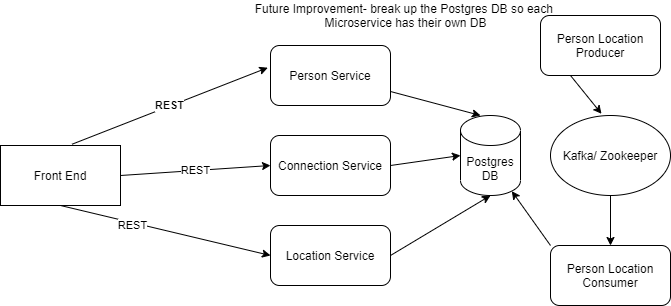

The diagram above was exported from draw.io. Its source (the exported page's mxGraphModel, read from the mxfile embedded in the PNG):
<mxGraphModel dx="782" dy="482" grid="1" gridSize="10" guides="1" tooltips="1" connect="1" arrows="1" fold="1" page="1" pageScale="1" pageWidth="1169" pageHeight="827" background="none" math="0" shadow="0">
  <root>
    <mxCell id="0" />
    <mxCell id="1" parent="0" />
    <mxCell id="no6S1huPqrZm-2m5r9l8-55" value="Front End" style="rounded=0;whiteSpace=wrap;html=1;fillColor=default;strokeColor=default;fontColor=default;" vertex="1" parent="1">
      <mxGeometry x="80" y="280" width="120" height="60" as="geometry" />
    </mxCell>
    <mxCell id="no6S1huPqrZm-2m5r9l8-57" value="Person Service" style="rounded=1;whiteSpace=wrap;html=1;fontColor=default;strokeColor=default;fillColor=default;" vertex="1" parent="1">
      <mxGeometry x="350" y="180" width="120" height="60" as="geometry" />
    </mxCell>
    <mxCell id="no6S1huPqrZm-2m5r9l8-58" value="Connection Service" style="rounded=1;whiteSpace=wrap;html=1;fontColor=default;strokeColor=default;fillColor=default;" vertex="1" parent="1">
      <mxGeometry x="350" y="270" width="120" height="60" as="geometry" />
    </mxCell>
    <mxCell id="no6S1huPqrZm-2m5r9l8-60" value="Location Service" style="rounded=1;whiteSpace=wrap;html=1;fontColor=default;strokeColor=default;fillColor=default;" vertex="1" parent="1">
      <mxGeometry x="350" y="360" width="120" height="60" as="geometry" />
    </mxCell>
    <mxCell id="no6S1huPqrZm-2m5r9l8-62" value="REST" style="endArrow=classic;html=1;rounded=0;fontColor=default;exitX=0.596;exitY=-0.021;exitDx=0;exitDy=0;exitPerimeter=0;strokeColor=default;labelBackgroundColor=default;entryX=-0.023;entryY=0.37;entryDx=0;entryDy=0;entryPerimeter=0;fontStyle=1" edge="1" parent="1" source="no6S1huPqrZm-2m5r9l8-55" target="no6S1huPqrZm-2m5r9l8-57">
      <mxGeometry width="50" height="50" relative="1" as="geometry">
        <mxPoint x="200" y="270" as="sourcePoint" />
        <mxPoint x="250" y="220" as="targetPoint" />
      </mxGeometry>
    </mxCell>
    <mxCell id="no6S1huPqrZm-2m5r9l8-63" value="REST" style="endArrow=classic;html=1;rounded=0;labelBackgroundColor=default;fontColor=default;strokeColor=default;exitX=1;exitY=0.5;exitDx=0;exitDy=0;entryX=0;entryY=0.5;entryDx=0;entryDy=0;" edge="1" parent="1" source="no6S1huPqrZm-2m5r9l8-55" target="no6S1huPqrZm-2m5r9l8-58">
      <mxGeometry width="50" height="50" relative="1" as="geometry">
        <mxPoint x="210" y="330" as="sourcePoint" />
        <mxPoint x="260" y="280" as="targetPoint" />
      </mxGeometry>
    </mxCell>
    <mxCell id="no6S1huPqrZm-2m5r9l8-64" value="" style="endArrow=classic;html=1;rounded=0;labelBackgroundColor=default;fontColor=default;strokeColor=default;exitX=0.5;exitY=1;exitDx=0;exitDy=0;entryX=0;entryY=0.5;entryDx=0;entryDy=0;" edge="1" parent="1" source="no6S1huPqrZm-2m5r9l8-55" target="no6S1huPqrZm-2m5r9l8-60">
      <mxGeometry width="50" height="50" relative="1" as="geometry">
        <mxPoint x="270" y="400" as="sourcePoint" />
        <mxPoint x="320" y="350" as="targetPoint" />
      </mxGeometry>
    </mxCell>
    <mxCell id="no6S1huPqrZm-2m5r9l8-65" value="REST" style="edgeLabel;html=1;align=center;verticalAlign=middle;resizable=0;points=[];fontColor=default;" vertex="1" connectable="0" parent="no6S1huPqrZm-2m5r9l8-64">
      <mxGeometry x="-0.3103" y="-2" relative="1" as="geometry">
        <mxPoint as="offset" />
      </mxGeometry>
    </mxCell>
    <mxCell id="no6S1huPqrZm-2m5r9l8-66" value="Postgres DB" style="shape=cylinder3;whiteSpace=wrap;html=1;boundedLbl=1;backgroundOutline=1;size=15;fontColor=default;strokeColor=default;fillColor=default;" vertex="1" parent="1">
      <mxGeometry x="540" y="250" width="60" height="80" as="geometry" />
    </mxCell>
    <mxCell id="no6S1huPqrZm-2m5r9l8-67" value="" style="endArrow=classic;html=1;rounded=0;labelBackgroundColor=default;fontColor=default;strokeColor=default;" edge="1" parent="1" source="no6S1huPqrZm-2m5r9l8-57">
      <mxGeometry width="50" height="50" relative="1" as="geometry">
        <mxPoint x="480" y="210" as="sourcePoint" />
        <mxPoint x="560" y="250" as="targetPoint" />
      </mxGeometry>
    </mxCell>
    <mxCell id="no6S1huPqrZm-2m5r9l8-68" value="" style="endArrow=classic;html=1;rounded=0;labelBackgroundColor=default;fontColor=default;strokeColor=default;exitX=1;exitY=0.5;exitDx=0;exitDy=0;entryX=0;entryY=0.5;entryDx=0;entryDy=0;entryPerimeter=0;" edge="1" parent="1" source="no6S1huPqrZm-2m5r9l8-58" target="no6S1huPqrZm-2m5r9l8-66">
      <mxGeometry width="50" height="50" relative="1" as="geometry">
        <mxPoint x="470" y="330" as="sourcePoint" />
        <mxPoint x="520" y="280" as="targetPoint" />
      </mxGeometry>
    </mxCell>
    <mxCell id="no6S1huPqrZm-2m5r9l8-69" value="" style="endArrow=classic;html=1;rounded=0;labelBackgroundColor=default;fontColor=default;strokeColor=default;entryX=0.5;entryY=1;entryDx=0;entryDy=0;entryPerimeter=0;exitX=1;exitY=0.5;exitDx=0;exitDy=0;" edge="1" parent="1" source="no6S1huPqrZm-2m5r9l8-60" target="no6S1huPqrZm-2m5r9l8-66">
      <mxGeometry width="50" height="50" relative="1" as="geometry">
        <mxPoint x="540" y="400" as="sourcePoint" />
        <mxPoint x="590" y="350" as="targetPoint" />
      </mxGeometry>
    </mxCell>
    <mxCell id="no6S1huPqrZm-2m5r9l8-70" value="Kafka/ Zookeeper" style="ellipse;whiteSpace=wrap;html=1;fontColor=default;strokeColor=default;fillColor=default;" vertex="1" parent="1">
      <mxGeometry x="630" y="250" width="120" height="80" as="geometry" />
    </mxCell>
    <mxCell id="no6S1huPqrZm-2m5r9l8-71" value="Person Location Producer" style="rounded=1;whiteSpace=wrap;html=1;fontColor=default;strokeColor=default;fillColor=default;" vertex="1" parent="1">
      <mxGeometry x="620" y="150" width="120" height="60" as="geometry" />
    </mxCell>
    <mxCell id="no6S1huPqrZm-2m5r9l8-72" value="Person Location Consumer" style="rounded=1;whiteSpace=wrap;html=1;fontColor=default;strokeColor=default;fillColor=default;" vertex="1" parent="1">
      <mxGeometry x="630" y="380" width="120" height="60" as="geometry" />
    </mxCell>
    <mxCell id="no6S1huPqrZm-2m5r9l8-73" value="" style="endArrow=classic;html=1;rounded=0;labelBackgroundColor=default;fontColor=default;strokeColor=default;exitX=0.25;exitY=1;exitDx=0;exitDy=0;entryX=0.425;entryY=-0.021;entryDx=0;entryDy=0;entryPerimeter=0;" edge="1" parent="1" source="no6S1huPqrZm-2m5r9l8-71" target="no6S1huPqrZm-2m5r9l8-70">
      <mxGeometry width="50" height="50" relative="1" as="geometry">
        <mxPoint x="650" y="250" as="sourcePoint" />
        <mxPoint x="700" y="200" as="targetPoint" />
      </mxGeometry>
    </mxCell>
    <mxCell id="no6S1huPqrZm-2m5r9l8-74" value="" style="endArrow=classic;html=1;rounded=0;labelBackgroundColor=default;fontColor=default;strokeColor=default;exitX=0.5;exitY=1;exitDx=0;exitDy=0;entryX=0.5;entryY=0;entryDx=0;entryDy=0;" edge="1" parent="1" source="no6S1huPqrZm-2m5r9l8-70" target="no6S1huPqrZm-2m5r9l8-72">
      <mxGeometry width="50" height="50" relative="1" as="geometry">
        <mxPoint x="710" y="380" as="sourcePoint" />
        <mxPoint x="760" y="330" as="targetPoint" />
      </mxGeometry>
    </mxCell>
    <mxCell id="no6S1huPqrZm-2m5r9l8-75" value="" style="endArrow=classic;html=1;rounded=0;labelBackgroundColor=default;fontColor=default;strokeColor=default;exitX=0;exitY=0;exitDx=0;exitDy=0;entryX=0.855;entryY=1;entryDx=0;entryDy=-4.35;entryPerimeter=0;" edge="1" parent="1" source="no6S1huPqrZm-2m5r9l8-72" target="no6S1huPqrZm-2m5r9l8-66">
      <mxGeometry width="50" height="50" relative="1" as="geometry">
        <mxPoint x="540" y="450" as="sourcePoint" />
        <mxPoint x="590" y="400" as="targetPoint" />
      </mxGeometry>
    </mxCell>
    <mxCell id="no6S1huPqrZm-2m5r9l8-76" value="Future Improvement- break up the Postgres DB so each &lt;br&gt;Microservice has their own DB" style="text;html=1;align=center;verticalAlign=middle;resizable=0;points=[];autosize=1;strokeColor=none;fillColor=none;fontColor=default;" vertex="1" parent="1">
      <mxGeometry x="330" y="135" width="310" height="30" as="geometry" />
    </mxCell>
  </root>
</mxGraphModel>